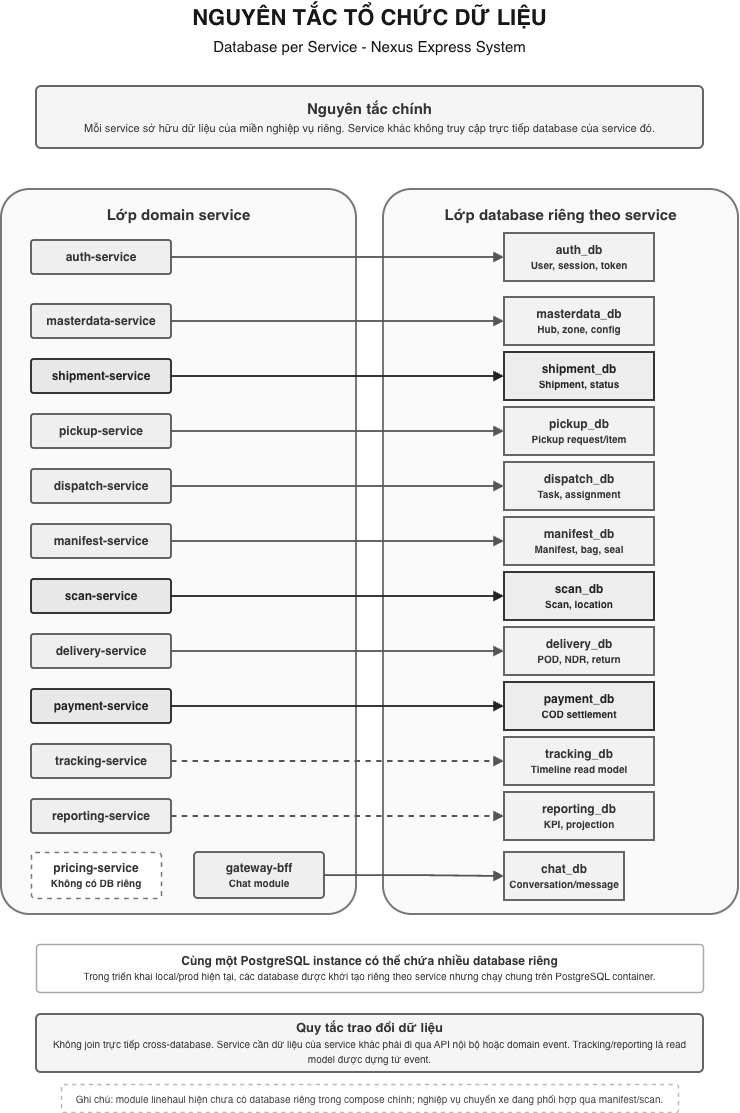

The diagram above was exported from draw.io. Its source (the exported page's mxGraphModel, read from the mxfile embedded in the PNG):
<mxGraphModel dx="1134" dy="780" grid="1" gridSize="10" guides="1" tooltips="1" connect="1" arrows="1" fold="1" page="1" pageScale="1" pageWidth="827" pageHeight="1169" math="0" shadow="0">
  <root>
    <mxCell id="0" />
    <mxCell id="1" parent="0" />
    <mxCell id="title" parent="1" style="text;html=1;strokeColor=none;fillColor=none;align=center;verticalAlign=middle;whiteSpace=wrap;fontSize=22;fontStyle=1;fontColor=#171717;" value="NGUYÊN TẮC TỔ CHỨC DỮ LIỆU&lt;br&gt;&lt;font style=&quot;font-size: 15px; font-weight: 400;&quot;&gt;Database per Service - Nexus Express System&lt;/font&gt;" vertex="1">
      <mxGeometry height="62" width="717" x="55" y="26" as="geometry" />
    </mxCell>
    <mxCell id="principle" parent="1" style="rounded=1;whiteSpace=wrap;html=1;fillColor=#F5F5F5;strokeColor=#666666;strokeWidth=2;arcSize=8;fontSize=15;fontStyle=1;fontColor=#333333;spacing=10;" value="Nguyên tắc chính&lt;br&gt;&lt;font style=&quot;font-size: 11px; font-weight: 400;&quot;&gt;Mỗi service sở hữu dữ liệu của miền nghiệp vụ riêng. Service khác không truy cập trực tiếp database của service đó.&lt;/font&gt;" vertex="1">
      <mxGeometry height="62" width="667" x="80" y="112" as="geometry" />
    </mxCell>
    <mxCell id="serviceLayer" parent="1" style="rounded=1;whiteSpace=wrap;html=1;fillColor=#FAFAFA;strokeColor=#777777;strokeWidth=2;arcSize=8;fontSize=15;fontStyle=1;fontColor=#333333;verticalAlign=top;spacingTop=10;" value="Lớp domain service" vertex="1">
      <mxGeometry height="725" width="355" x="45" y="215" as="geometry" />
    </mxCell>
    <mxCell id="dbLayer" parent="1" style="rounded=1;whiteSpace=wrap;html=1;fillColor=#FAFAFA;strokeColor=#777777;strokeWidth=2;arcSize=8;fontSize=15;fontStyle=1;fontColor=#333333;verticalAlign=top;spacingTop=10;" value="Lớp database riêng theo service" vertex="1">
      <mxGeometry height="725" width="355" x="427" y="215" as="geometry" />
    </mxCell>
    <mxCell id="authService" parent="1" style="rounded=1;whiteSpace=wrap;html=1;fillColor=#EFEFEF;strokeColor=#555555;strokeWidth=1.8;arcSize=8;fontSize=12;fontStyle=1;fontColor=#333333;" value="auth-service" vertex="1">
      <mxGeometry height="34" width="140" x="75" y="266" as="geometry" />
    </mxCell>
    <mxCell id="authDb" parent="1" style="shape=cylinder3d;whiteSpace=wrap;html=1;boundedLbl=1;backgroundOutline=1;size=13;fillColor=#F2F2F2;strokeColor=#555555;strokeWidth=1.8;fontSize=12;fontStyle=1;fontColor=#333333;spacing=5;" value="auth_db&lt;br&gt;&lt;font style=&quot;font-size: 10px;&quot;&gt;User, session, token&lt;/font&gt;" vertex="1">
      <mxGeometry height="48" width="150" x="548" y="259" as="geometry" />
    </mxCell>
    <mxCell id="masterdataService" parent="1" style="rounded=1;whiteSpace=wrap;html=1;fillColor=#EFEFEF;strokeColor=#555555;strokeWidth=1.8;arcSize=8;fontSize=12;fontStyle=1;fontColor=#333333;" value="masterdata-service" vertex="1">
      <mxGeometry height="34" width="140" x="75" y="330" as="geometry" />
    </mxCell>
    <mxCell id="masterdataDb" parent="1" style="shape=cylinder3d;whiteSpace=wrap;html=1;boundedLbl=1;backgroundOutline=1;size=13;fillColor=#F2F2F2;strokeColor=#555555;strokeWidth=1.8;fontSize=12;fontStyle=1;fontColor=#333333;spacing=5;" value="masterdata_db&lt;br&gt;&lt;font style=&quot;font-size: 10px;&quot;&gt;Hub, zone, config&lt;/font&gt;" vertex="1">
      <mxGeometry height="48" width="150" x="548" y="323" as="geometry" />
    </mxCell>
    <mxCell id="shipmentService" parent="1" style="rounded=1;whiteSpace=wrap;html=1;fillColor=#E8E8E8;strokeColor=#222222;strokeWidth=1.8;arcSize=8;fontSize=12;fontStyle=1;fontColor=#222222;" value="shipment-service" vertex="1">
      <mxGeometry height="34" width="140" x="75" y="385" as="geometry" />
    </mxCell>
    <mxCell id="shipmentDb" parent="1" style="shape=cylinder3d;whiteSpace=wrap;html=1;boundedLbl=1;backgroundOutline=1;size=13;fillColor=#EDEDED;strokeColor=#222222;strokeWidth=1.8;fontSize=12;fontStyle=1;fontColor=#222222;spacing=5;" value="shipment_db&lt;br&gt;&lt;font style=&quot;font-size: 10px;&quot;&gt;Shipment, status&lt;/font&gt;" vertex="1">
      <mxGeometry height="48" width="150" x="548" y="378" as="geometry" />
    </mxCell>
    <mxCell id="pickupService" parent="1" style="rounded=1;whiteSpace=wrap;html=1;fillColor=#EFEFEF;strokeColor=#555555;strokeWidth=1.8;arcSize=8;fontSize=12;fontStyle=1;fontColor=#333333;" value="pickup-service" vertex="1">
      <mxGeometry height="34" width="140" x="75" y="440" as="geometry" />
    </mxCell>
    <mxCell id="pickupDb" parent="1" style="shape=cylinder3d;whiteSpace=wrap;html=1;boundedLbl=1;backgroundOutline=1;size=13;fillColor=#F2F2F2;strokeColor=#555555;strokeWidth=1.8;fontSize=12;fontStyle=1;fontColor=#333333;spacing=5;" value="pickup_db&lt;br&gt;&lt;font style=&quot;font-size: 10px;&quot;&gt;Pickup request/item&lt;/font&gt;" vertex="1">
      <mxGeometry height="48" width="150" x="548" y="433" as="geometry" />
    </mxCell>
    <mxCell id="dispatchService" parent="1" style="rounded=1;whiteSpace=wrap;html=1;fillColor=#EFEFEF;strokeColor=#555555;strokeWidth=1.8;arcSize=8;fontSize=12;fontStyle=1;fontColor=#333333;" value="dispatch-service" vertex="1">
      <mxGeometry height="34" width="140" x="75" y="495" as="geometry" />
    </mxCell>
    <mxCell id="dispatchDb" parent="1" style="shape=cylinder3d;whiteSpace=wrap;html=1;boundedLbl=1;backgroundOutline=1;size=13;fillColor=#F2F2F2;strokeColor=#555555;strokeWidth=1.8;fontSize=12;fontStyle=1;fontColor=#333333;spacing=5;" value="dispatch_db&lt;br&gt;&lt;font style=&quot;font-size: 10px;&quot;&gt;Task, assignment&lt;/font&gt;" vertex="1">
      <mxGeometry height="48" width="150" x="548" y="488" as="geometry" />
    </mxCell>
    <mxCell id="manifestService" parent="1" style="rounded=1;whiteSpace=wrap;html=1;fillColor=#EFEFEF;strokeColor=#555555;strokeWidth=1.8;arcSize=8;fontSize=12;fontStyle=1;fontColor=#333333;" value="manifest-service" vertex="1">
      <mxGeometry height="34" width="140" x="75" y="550" as="geometry" />
    </mxCell>
    <mxCell id="manifestDb" parent="1" style="shape=cylinder3d;whiteSpace=wrap;html=1;boundedLbl=1;backgroundOutline=1;size=13;fillColor=#F2F2F2;strokeColor=#555555;strokeWidth=1.8;fontSize=12;fontStyle=1;fontColor=#333333;spacing=5;" value="manifest_db&lt;br&gt;&lt;font style=&quot;font-size: 10px;&quot;&gt;Manifest, bag, seal&lt;/font&gt;" vertex="1">
      <mxGeometry height="48" width="150" x="548" y="543" as="geometry" />
    </mxCell>
    <mxCell id="scanService" parent="1" style="rounded=1;whiteSpace=wrap;html=1;fillColor=#E8E8E8;strokeColor=#222222;strokeWidth=1.8;arcSize=8;fontSize=12;fontStyle=1;fontColor=#222222;" value="scan-service" vertex="1">
      <mxGeometry height="34" width="140" x="75" y="605" as="geometry" />
    </mxCell>
    <mxCell id="scanDb" parent="1" style="shape=cylinder3d;whiteSpace=wrap;html=1;boundedLbl=1;backgroundOutline=1;size=13;fillColor=#EDEDED;strokeColor=#222222;strokeWidth=1.8;fontSize=12;fontStyle=1;fontColor=#222222;spacing=5;" value="scan_db&lt;br&gt;&lt;font style=&quot;font-size: 10px;&quot;&gt;Scan, location&lt;/font&gt;" vertex="1">
      <mxGeometry height="48" width="150" x="548" y="598" as="geometry" />
    </mxCell>
    <mxCell id="deliveryService" parent="1" style="rounded=1;whiteSpace=wrap;html=1;fillColor=#EFEFEF;strokeColor=#555555;strokeWidth=1.8;arcSize=8;fontSize=12;fontStyle=1;fontColor=#333333;" value="delivery-service" vertex="1">
      <mxGeometry height="34" width="140" x="75" y="660" as="geometry" />
    </mxCell>
    <mxCell id="deliveryDb" parent="1" style="shape=cylinder3d;whiteSpace=wrap;html=1;boundedLbl=1;backgroundOutline=1;size=13;fillColor=#F2F2F2;strokeColor=#555555;strokeWidth=1.8;fontSize=12;fontStyle=1;fontColor=#333333;spacing=5;" value="delivery_db&lt;br&gt;&lt;font style=&quot;font-size: 10px;&quot;&gt;POD, NDR, return&lt;/font&gt;" vertex="1">
      <mxGeometry height="48" width="150" x="548" y="653" as="geometry" />
    </mxCell>
    <mxCell id="paymentService" parent="1" style="rounded=1;whiteSpace=wrap;html=1;fillColor=#E8E8E8;strokeColor=#222222;strokeWidth=1.8;arcSize=8;fontSize=12;fontStyle=1;fontColor=#222222;" value="payment-service" vertex="1">
      <mxGeometry height="34" width="140" x="75" y="715" as="geometry" />
    </mxCell>
    <mxCell id="paymentDb" parent="1" style="shape=cylinder3d;whiteSpace=wrap;html=1;boundedLbl=1;backgroundOutline=1;size=13;fillColor=#EDEDED;strokeColor=#222222;strokeWidth=1.8;fontSize=12;fontStyle=1;fontColor=#222222;spacing=5;" value="payment_db&lt;br&gt;&lt;font style=&quot;font-size: 10px;&quot;&gt;COD settlement&lt;/font&gt;" vertex="1">
      <mxGeometry height="48" width="150" x="548" y="708" as="geometry" />
    </mxCell>
    <mxCell id="trackingService" parent="1" style="rounded=1;whiteSpace=wrap;html=1;fillColor=#EFEFEF;strokeColor=#555555;strokeWidth=1.8;arcSize=8;fontSize=12;fontStyle=1;fontColor=#333333;" value="tracking-service" vertex="1">
      <mxGeometry height="34" width="140" x="75" y="770" as="geometry" />
    </mxCell>
    <mxCell id="trackingDb" parent="1" style="shape=cylinder3d;whiteSpace=wrap;html=1;boundedLbl=1;backgroundOutline=1;size=13;fillColor=#F2F2F2;strokeColor=#555555;strokeWidth=1.8;fontSize=12;fontStyle=1;fontColor=#333333;spacing=5;" value="tracking_db&lt;br&gt;&lt;font style=&quot;font-size: 10px;&quot;&gt;Timeline read model&lt;/font&gt;" vertex="1">
      <mxGeometry height="48" width="150" x="548" y="763" as="geometry" />
    </mxCell>
    <mxCell id="reportingService" parent="1" style="rounded=1;whiteSpace=wrap;html=1;fillColor=#EFEFEF;strokeColor=#555555;strokeWidth=1.8;arcSize=8;fontSize=12;fontStyle=1;fontColor=#333333;" value="reporting-service" vertex="1">
      <mxGeometry height="34" width="140" x="75" y="825" as="geometry" />
    </mxCell>
    <mxCell id="reportingDb" parent="1" style="shape=cylinder3d;whiteSpace=wrap;html=1;boundedLbl=1;backgroundOutline=1;size=13;fillColor=#F2F2F2;strokeColor=#555555;strokeWidth=1.8;fontSize=12;fontStyle=1;fontColor=#333333;spacing=5;" value="reporting_db&lt;br&gt;&lt;font style=&quot;font-size: 10px;&quot;&gt;KPI, projection&lt;/font&gt;" vertex="1">
      <mxGeometry height="48" width="150" x="548" y="818" as="geometry" />
    </mxCell>
    <mxCell id="gatewayBox" parent="1" style="rounded=1;whiteSpace=wrap;html=1;fillColor=#EFEFEF;strokeColor=#555555;strokeWidth=1.8;arcSize=8;fontSize=12;fontStyle=1;fontColor=#333333;" value="gateway-bff&lt;br&gt;&lt;font style=&quot;font-size: 10px;&quot;&gt;Chat module&lt;/font&gt;" vertex="1">
      <mxGeometry height="46" width="130" x="238" y="878" as="geometry" />
    </mxCell>
    <mxCell id="chatDb" parent="1" style="shape=cylinder3d;whiteSpace=wrap;html=1;boundedLbl=1;backgroundOutline=1;size=13;fillColor=#F2F2F2;strokeColor=#555555;strokeWidth=1.8;fontSize=12;fontStyle=1;fontColor=#333333;spacing=5;" value="chat_db&lt;br&gt;&lt;font style=&quot;font-size: 10px;&quot;&gt;Conversation/message&lt;/font&gt;" vertex="1">
      <mxGeometry height="48" width="120" x="548" y="878" as="geometry" />
    </mxCell>
    <mxCell id="pricingNoDb" parent="1" style="rounded=1;whiteSpace=wrap;html=1;fillColor=#FFFFFF;strokeColor=#777777;strokeWidth=1.6;dashed=1;arcSize=8;fontSize=12;fontStyle=1;fontColor=#333333;spacing=6;" value="pricing-service&lt;br&gt;&lt;font style=&quot;font-size: 10px;&quot;&gt;Không có DB riêng&lt;/font&gt;" vertex="1">
      <mxGeometry height="46" width="130" x="75" y="878" as="geometry" />
    </mxCell>
    <mxCell id="postgresNote" parent="1" style="rounded=1;whiteSpace=wrap;html=1;fillColor=#FFFFFF;strokeColor=#AAAAAA;strokeWidth=1.5;arcSize=8;fontSize=12;fontStyle=1;fontColor=#333333;align=center;spacing=7;" value="Cùng một PostgreSQL instance có thể chứa nhiều database riêng&lt;br&gt;&lt;font style=&quot;font-size: 10px; font-weight: 400;&quot;&gt;Trong triển khai local/prod hiện tại, các database được khởi tạo riêng theo service nhưng chạy chung trên PostgreSQL container.&lt;/font&gt;" vertex="1">
      <mxGeometry height="48" width="667" x="80" y="970" as="geometry" />
    </mxCell>
    <mxCell id="ruleBox" parent="1" style="rounded=1;whiteSpace=wrap;html=1;fillColor=#F5F5F5;strokeColor=#666666;strokeWidth=2;arcSize=8;fontSize=13;fontStyle=1;fontColor=#333333;align=center;spacing=8;" value="Quy tắc trao đổi dữ liệu&lt;br&gt;&lt;font style=&quot;font-size: 10px; font-weight: 400;&quot;&gt;Không join trực tiếp cross-database. Service cần dữ liệu của service khác phải đi qua API nội bộ hoặc domain event. Tracking/reporting là read model được dựng từ event.&lt;/font&gt;" vertex="1">
      <mxGeometry height="58" width="667" x="80" y="1040" as="geometry" />
    </mxCell>
    <mxCell id="linehaulNote" parent="1" style="rounded=1;whiteSpace=wrap;html=1;fillColor=#FFFFFF;strokeColor=#BBBBBB;strokeWidth=1.4;dashed=1;arcSize=8;fontSize=10;fontColor=#444444;align=center;spacing=6;" value="Ghi chú: module linehaul hiện chưa có database riêng trong compose chính; nghiệp vụ chuyến xe đang phối hợp qua manifest/scan." vertex="1">
      <mxGeometry height="28" width="617" x="105" y="1110" as="geometry" />
    </mxCell>
    <mxCell id="edgeAuth" edge="1" parent="1" source="authService" style="edgeStyle=orthogonalEdgeStyle;rounded=1;orthogonalLoop=1;jettySize=auto;html=1;strokeColor=#555555;strokeWidth=1.8;endArrow=block;endFill=1;fontSize=10;fontColor=#333333;" target="authDb" value="">
      <mxGeometry relative="1" as="geometry" />
    </mxCell>
    <mxCell id="edgeMasterdata" edge="1" parent="1" source="masterdataService" style="edgeStyle=orthogonalEdgeStyle;rounded=1;orthogonalLoop=1;jettySize=auto;html=1;strokeColor=#555555;strokeWidth=1.8;endArrow=block;endFill=1;fontSize=10;fontColor=#333333;" target="masterdataDb" value="">
      <mxGeometry relative="1" as="geometry" />
    </mxCell>
    <mxCell id="edgeShipment" edge="1" parent="1" source="shipmentService" style="edgeStyle=orthogonalEdgeStyle;rounded=1;orthogonalLoop=1;jettySize=auto;html=1;strokeColor=#222222;strokeWidth=1.8;endArrow=block;endFill=1;fontSize=10;fontColor=#222222;" target="shipmentDb" value="">
      <mxGeometry relative="1" as="geometry" />
    </mxCell>
    <mxCell id="edgePickup" edge="1" parent="1" source="pickupService" style="edgeStyle=orthogonalEdgeStyle;rounded=1;orthogonalLoop=1;jettySize=auto;html=1;strokeColor=#555555;strokeWidth=1.8;endArrow=block;endFill=1;fontSize=10;fontColor=#333333;" target="pickupDb" value="">
      <mxGeometry relative="1" as="geometry" />
    </mxCell>
    <mxCell id="edgeDispatch" edge="1" parent="1" source="dispatchService" style="edgeStyle=orthogonalEdgeStyle;rounded=1;orthogonalLoop=1;jettySize=auto;html=1;strokeColor=#555555;strokeWidth=1.8;endArrow=block;endFill=1;fontSize=10;fontColor=#333333;" target="dispatchDb" value="">
      <mxGeometry relative="1" as="geometry" />
    </mxCell>
    <mxCell id="edgeManifest" edge="1" parent="1" source="manifestService" style="edgeStyle=orthogonalEdgeStyle;rounded=1;orthogonalLoop=1;jettySize=auto;html=1;strokeColor=#555555;strokeWidth=1.8;endArrow=block;endFill=1;fontSize=10;fontColor=#333333;" target="manifestDb" value="">
      <mxGeometry relative="1" as="geometry" />
    </mxCell>
    <mxCell id="edgeScan" edge="1" parent="1" source="scanService" style="edgeStyle=orthogonalEdgeStyle;rounded=1;orthogonalLoop=1;jettySize=auto;html=1;strokeColor=#222222;strokeWidth=1.8;endArrow=block;endFill=1;fontSize=10;fontColor=#222222;" target="scanDb" value="">
      <mxGeometry relative="1" as="geometry" />
    </mxCell>
    <mxCell id="edgeDelivery" edge="1" parent="1" source="deliveryService" style="edgeStyle=orthogonalEdgeStyle;rounded=1;orthogonalLoop=1;jettySize=auto;html=1;strokeColor=#555555;strokeWidth=1.8;endArrow=block;endFill=1;fontSize=10;fontColor=#333333;" target="deliveryDb" value="">
      <mxGeometry relative="1" as="geometry" />
    </mxCell>
    <mxCell id="edgePayment" edge="1" parent="1" source="paymentService" style="edgeStyle=orthogonalEdgeStyle;rounded=1;orthogonalLoop=1;jettySize=auto;html=1;strokeColor=#222222;strokeWidth=1.8;endArrow=block;endFill=1;fontSize=10;fontColor=#222222;" target="paymentDb" value="">
      <mxGeometry relative="1" as="geometry" />
    </mxCell>
    <mxCell id="edgeTracking" edge="1" parent="1" source="trackingService" style="edgeStyle=orthogonalEdgeStyle;rounded=1;orthogonalLoop=1;jettySize=auto;html=1;strokeColor=#555555;strokeWidth=1.8;dashed=1;endArrow=block;endFill=1;fontSize=10;fontColor=#333333;" target="trackingDb" value="">
      <mxGeometry relative="1" as="geometry" />
    </mxCell>
    <mxCell id="edgeReporting" edge="1" parent="1" source="reportingService" style="edgeStyle=orthogonalEdgeStyle;rounded=1;orthogonalLoop=1;jettySize=auto;html=1;strokeColor=#555555;strokeWidth=1.8;dashed=1;endArrow=block;endFill=1;fontSize=10;fontColor=#333333;" target="reportingDb" value="">
      <mxGeometry relative="1" as="geometry" />
    </mxCell>
    <mxCell id="edgeChat" edge="1" parent="1" source="gatewayBox" style="edgeStyle=orthogonalEdgeStyle;rounded=1;orthogonalLoop=1;jettySize=auto;html=1;strokeColor=#555555;strokeWidth=1.8;endArrow=block;endFill=1;fontSize=10;fontColor=#333333;" target="chatDb" value="">
      <mxGeometry relative="1" as="geometry" />
    </mxCell>
  </root>
</mxGraphModel>